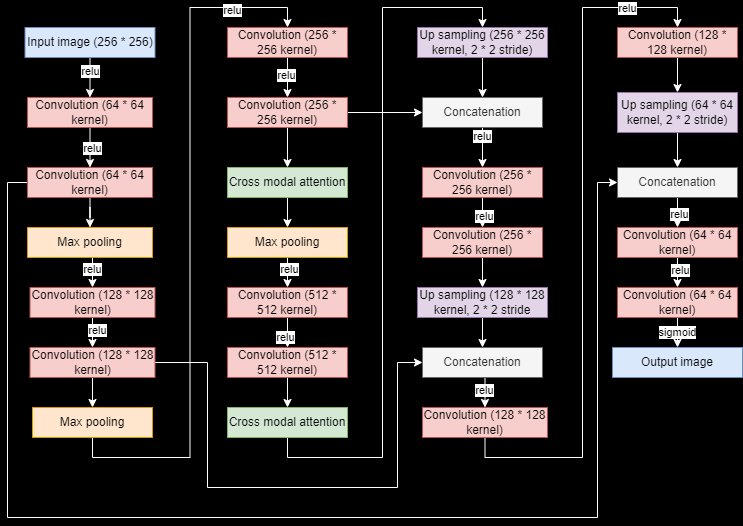

The diagram above was exported from draw.io. Its source (the exported page's mxGraphModel, read from the mxfile embedded in the PNG):
<mxGraphModel dx="993" dy="558" grid="1" gridSize="10" guides="1" tooltips="1" connect="1" arrows="1" fold="1" page="1" pageScale="1" pageWidth="850" pageHeight="1100" background="#000000" math="0" shadow="0">
  <root>
    <mxCell id="0" />
    <mxCell id="1" parent="0" />
    <mxCell id="--ICsTYKWHdKGQrxIbVZ-16" style="edgeStyle=orthogonalEdgeStyle;rounded=0;orthogonalLoop=1;jettySize=auto;html=1;exitX=0.5;exitY=1;exitDx=0;exitDy=0;entryX=0.5;entryY=0;entryDx=0;entryDy=0;strokeColor=#FFFFFF;" parent="1" source="--ICsTYKWHdKGQrxIbVZ-1" target="--ICsTYKWHdKGQrxIbVZ-2" edge="1">
      <mxGeometry relative="1" as="geometry" />
    </mxCell>
    <mxCell id="--ICsTYKWHdKGQrxIbVZ-20" value="relu" style="edgeLabel;html=1;align=center;verticalAlign=middle;resizable=0;points=[];" parent="--ICsTYKWHdKGQrxIbVZ-16" vertex="1" connectable="0">
      <mxGeometry x="-0.3167" relative="1" as="geometry">
        <mxPoint as="offset" />
      </mxGeometry>
    </mxCell>
    <mxCell id="--ICsTYKWHdKGQrxIbVZ-1" value="Input image (256 * 256)" style="rounded=0;whiteSpace=wrap;html=1;fillColor=#dae8fc;strokeColor=#6c8ebf;" parent="1" vertex="1">
      <mxGeometry x="37.5" y="30" width="130" height="30" as="geometry" />
    </mxCell>
    <mxCell id="--ICsTYKWHdKGQrxIbVZ-14" style="edgeStyle=orthogonalEdgeStyle;rounded=0;orthogonalLoop=1;jettySize=auto;html=1;exitX=0.5;exitY=1;exitDx=0;exitDy=0;entryX=0.5;entryY=0;entryDx=0;entryDy=0;strokeColor=#FFFFFF;" parent="1" source="--ICsTYKWHdKGQrxIbVZ-2" target="--ICsTYKWHdKGQrxIbVZ-3" edge="1">
      <mxGeometry relative="1" as="geometry" />
    </mxCell>
    <mxCell id="--ICsTYKWHdKGQrxIbVZ-21" value="relu" style="edgeLabel;html=1;align=center;verticalAlign=middle;resizable=0;points=[];" parent="--ICsTYKWHdKGQrxIbVZ-14" vertex="1" connectable="0">
      <mxGeometry x="-0.0167" y="2" relative="1" as="geometry">
        <mxPoint as="offset" />
      </mxGeometry>
    </mxCell>
    <mxCell id="--ICsTYKWHdKGQrxIbVZ-2" value="Convolution (64 * 64 kernel)" style="rounded=0;whiteSpace=wrap;html=1;fillColor=#f8cecc;strokeColor=#b85450;" parent="1" vertex="1">
      <mxGeometry x="40" y="100" width="125" height="30" as="geometry" />
    </mxCell>
    <mxCell id="--ICsTYKWHdKGQrxIbVZ-15" style="edgeStyle=orthogonalEdgeStyle;rounded=0;orthogonalLoop=1;jettySize=auto;html=1;exitX=0.5;exitY=1;exitDx=0;exitDy=0;strokeColor=#FFFFFF;" parent="1" source="--ICsTYKWHdKGQrxIbVZ-3" target="--ICsTYKWHdKGQrxIbVZ-4" edge="1">
      <mxGeometry relative="1" as="geometry" />
    </mxCell>
    <mxCell id="--ICsTYKWHdKGQrxIbVZ-58" style="edgeStyle=orthogonalEdgeStyle;rounded=0;orthogonalLoop=1;jettySize=auto;html=1;exitX=0;exitY=0.5;exitDx=0;exitDy=0;entryX=0;entryY=0.5;entryDx=0;entryDy=0;strokeColor=#FFFFFF;" parent="1" source="--ICsTYKWHdKGQrxIbVZ-3" target="--ICsTYKWHdKGQrxIbVZ-56" edge="1">
      <mxGeometry relative="1" as="geometry">
        <Array as="points">
          <mxPoint x="20" y="185" />
          <mxPoint x="20" y="520" />
          <mxPoint x="610" y="520" />
          <mxPoint x="610" y="185" />
        </Array>
      </mxGeometry>
    </mxCell>
    <mxCell id="--ICsTYKWHdKGQrxIbVZ-3" value="Convolution (64 * 64 kernel)" style="rounded=0;whiteSpace=wrap;html=1;fillColor=#f8cecc;strokeColor=#b85450;" parent="1" vertex="1">
      <mxGeometry x="40" y="170" width="125" height="30" as="geometry" />
    </mxCell>
    <mxCell id="--ICsTYKWHdKGQrxIbVZ-18" style="edgeStyle=orthogonalEdgeStyle;rounded=0;orthogonalLoop=1;jettySize=auto;html=1;exitX=0.5;exitY=1;exitDx=0;exitDy=0;entryX=0.5;entryY=0;entryDx=0;entryDy=0;strokeColor=#FFFFFF;" parent="1" source="--ICsTYKWHdKGQrxIbVZ-4" target="--ICsTYKWHdKGQrxIbVZ-5" edge="1">
      <mxGeometry relative="1" as="geometry" />
    </mxCell>
    <mxCell id="--ICsTYKWHdKGQrxIbVZ-23" value="relu" style="edgeLabel;html=1;align=center;verticalAlign=middle;resizable=0;points=[];" parent="--ICsTYKWHdKGQrxIbVZ-18" vertex="1" connectable="0">
      <mxGeometry x="-0.1897" y="-1" relative="1" as="geometry">
        <mxPoint as="offset" />
      </mxGeometry>
    </mxCell>
    <mxCell id="--ICsTYKWHdKGQrxIbVZ-4" value="Max pooling" style="rounded=0;whiteSpace=wrap;html=1;fillColor=#ffe6cc;strokeColor=#d79b00;" parent="1" vertex="1">
      <mxGeometry x="40" y="230" width="125" height="30" as="geometry" />
    </mxCell>
    <mxCell id="--ICsTYKWHdKGQrxIbVZ-19" style="edgeStyle=orthogonalEdgeStyle;rounded=0;orthogonalLoop=1;jettySize=auto;html=1;exitX=0.5;exitY=1;exitDx=0;exitDy=0;entryX=0.5;entryY=0;entryDx=0;entryDy=0;strokeColor=#FFFFFF;" parent="1" source="--ICsTYKWHdKGQrxIbVZ-5" target="--ICsTYKWHdKGQrxIbVZ-6" edge="1">
      <mxGeometry relative="1" as="geometry" />
    </mxCell>
    <mxCell id="--ICsTYKWHdKGQrxIbVZ-24" value="relu" style="edgeLabel;html=1;align=center;verticalAlign=middle;resizable=0;points=[];" parent="--ICsTYKWHdKGQrxIbVZ-19" vertex="1" connectable="0">
      <mxGeometry x="-0.1556" y="4" relative="1" as="geometry">
        <mxPoint as="offset" />
      </mxGeometry>
    </mxCell>
    <mxCell id="--ICsTYKWHdKGQrxIbVZ-5" value="Convolution (128 * 128 kernel)" style="rounded=0;whiteSpace=wrap;html=1;fillColor=#f8cecc;strokeColor=#b85450;" parent="1" vertex="1">
      <mxGeometry x="42.5" y="290" width="125" height="30" as="geometry" />
    </mxCell>
    <mxCell id="--ICsTYKWHdKGQrxIbVZ-22" style="edgeStyle=orthogonalEdgeStyle;rounded=0;orthogonalLoop=1;jettySize=auto;html=1;exitX=0.5;exitY=1;exitDx=0;exitDy=0;entryX=0.5;entryY=0;entryDx=0;entryDy=0;strokeColor=#FFFFFF;" parent="1" source="--ICsTYKWHdKGQrxIbVZ-6" target="--ICsTYKWHdKGQrxIbVZ-7" edge="1">
      <mxGeometry relative="1" as="geometry" />
    </mxCell>
    <mxCell id="--ICsTYKWHdKGQrxIbVZ-52" style="edgeStyle=orthogonalEdgeStyle;rounded=0;orthogonalLoop=1;jettySize=auto;html=1;exitX=1;exitY=0.5;exitDx=0;exitDy=0;entryX=0;entryY=0.5;entryDx=0;entryDy=0;strokeColor=#FFFFFF;" parent="1" source="--ICsTYKWHdKGQrxIbVZ-6" target="--ICsTYKWHdKGQrxIbVZ-39" edge="1">
      <mxGeometry relative="1" as="geometry">
        <Array as="points">
          <mxPoint x="220" y="365" />
          <mxPoint x="220" y="490" />
          <mxPoint x="410" y="490" />
          <mxPoint x="410" y="365" />
        </Array>
      </mxGeometry>
    </mxCell>
    <mxCell id="--ICsTYKWHdKGQrxIbVZ-6" value="Convolution (128 * 128 kernel)" style="rounded=0;whiteSpace=wrap;html=1;fillColor=#f8cecc;strokeColor=#b85450;" parent="1" vertex="1">
      <mxGeometry x="42.5" y="350" width="125" height="30" as="geometry" />
    </mxCell>
    <mxCell id="--ICsTYKWHdKGQrxIbVZ-25" style="edgeStyle=orthogonalEdgeStyle;rounded=0;orthogonalLoop=1;jettySize=auto;html=1;exitX=0.5;exitY=1;exitDx=0;exitDy=0;entryX=0.5;entryY=0;entryDx=0;entryDy=0;strokeColor=#FFFFFF;" parent="1" source="--ICsTYKWHdKGQrxIbVZ-7" target="--ICsTYKWHdKGQrxIbVZ-8" edge="1">
      <mxGeometry relative="1" as="geometry" />
    </mxCell>
    <mxCell id="X6eu4Dr7xyRtIW7lge2X-1" value="relu" style="edgeLabel;html=1;align=center;verticalAlign=middle;resizable=0;points=[];" vertex="1" connectable="0" parent="--ICsTYKWHdKGQrxIbVZ-25">
      <mxGeometry x="0.7796" y="-2" relative="1" as="geometry">
        <mxPoint x="-1" as="offset" />
      </mxGeometry>
    </mxCell>
    <mxCell id="--ICsTYKWHdKGQrxIbVZ-7" value="Max pooling" style="rounded=0;whiteSpace=wrap;html=1;fillColor=#ffe6cc;strokeColor=#d79b00;" parent="1" vertex="1">
      <mxGeometry x="45" y="410" width="120" height="30" as="geometry" />
    </mxCell>
    <mxCell id="--ICsTYKWHdKGQrxIbVZ-26" style="edgeStyle=orthogonalEdgeStyle;rounded=0;orthogonalLoop=1;jettySize=auto;html=1;exitX=0.5;exitY=1;exitDx=0;exitDy=0;entryX=0.5;entryY=0;entryDx=0;entryDy=0;strokeColor=#FFFFFF;" parent="1" source="--ICsTYKWHdKGQrxIbVZ-8" target="--ICsTYKWHdKGQrxIbVZ-9" edge="1">
      <mxGeometry relative="1" as="geometry" />
    </mxCell>
    <mxCell id="X6eu4Dr7xyRtIW7lge2X-2" value="relu" style="edgeLabel;html=1;align=center;verticalAlign=middle;resizable=0;points=[];" vertex="1" connectable="0" parent="--ICsTYKWHdKGQrxIbVZ-26">
      <mxGeometry x="-0.0875" y="-2" relative="1" as="geometry">
        <mxPoint y="-1" as="offset" />
      </mxGeometry>
    </mxCell>
    <mxCell id="--ICsTYKWHdKGQrxIbVZ-8" value="Convolution (256 * 256 kernel)" style="rounded=0;whiteSpace=wrap;html=1;fillColor=#f8cecc;strokeColor=#b85450;" parent="1" vertex="1">
      <mxGeometry x="240" y="30" width="120" height="30" as="geometry" />
    </mxCell>
    <mxCell id="--ICsTYKWHdKGQrxIbVZ-27" style="edgeStyle=orthogonalEdgeStyle;rounded=0;orthogonalLoop=1;jettySize=auto;html=1;exitX=0.5;exitY=1;exitDx=0;exitDy=0;entryX=0.5;entryY=0;entryDx=0;entryDy=0;strokeColor=#FFFFFF;" parent="1" source="--ICsTYKWHdKGQrxIbVZ-9" target="--ICsTYKWHdKGQrxIbVZ-10" edge="1">
      <mxGeometry relative="1" as="geometry" />
    </mxCell>
    <mxCell id="--ICsTYKWHdKGQrxIbVZ-49" style="edgeStyle=orthogonalEdgeStyle;rounded=0;orthogonalLoop=1;jettySize=auto;html=1;exitX=1;exitY=0.5;exitDx=0;exitDy=0;entryX=0;entryY=0.5;entryDx=0;entryDy=0;strokeColor=#FFFFFF;" parent="1" source="--ICsTYKWHdKGQrxIbVZ-9" target="--ICsTYKWHdKGQrxIbVZ-35" edge="1">
      <mxGeometry relative="1" as="geometry" />
    </mxCell>
    <mxCell id="--ICsTYKWHdKGQrxIbVZ-9" value="Convolution (256 * 256 kernel)" style="rounded=0;whiteSpace=wrap;html=1;fillColor=#f8cecc;strokeColor=#b85450;" parent="1" vertex="1">
      <mxGeometry x="240" y="100" width="120" height="30" as="geometry" />
    </mxCell>
    <mxCell id="--ICsTYKWHdKGQrxIbVZ-28" style="edgeStyle=orthogonalEdgeStyle;rounded=0;orthogonalLoop=1;jettySize=auto;html=1;exitX=0.5;exitY=1;exitDx=0;exitDy=0;entryX=0.5;entryY=0;entryDx=0;entryDy=0;strokeColor=#FFFFFF;" parent="1" source="--ICsTYKWHdKGQrxIbVZ-10" target="--ICsTYKWHdKGQrxIbVZ-11" edge="1">
      <mxGeometry relative="1" as="geometry" />
    </mxCell>
    <mxCell id="--ICsTYKWHdKGQrxIbVZ-10" value="Cross modal attention" style="rounded=0;whiteSpace=wrap;html=1;fillColor=#d5e8d4;strokeColor=#82b366;" parent="1" vertex="1">
      <mxGeometry x="240" y="170" width="120" height="30" as="geometry" />
    </mxCell>
    <mxCell id="--ICsTYKWHdKGQrxIbVZ-29" style="edgeStyle=orthogonalEdgeStyle;rounded=0;orthogonalLoop=1;jettySize=auto;html=1;exitX=0.5;exitY=1;exitDx=0;exitDy=0;entryX=0.5;entryY=0;entryDx=0;entryDy=0;strokeColor=#FFFFFF;" parent="1" source="--ICsTYKWHdKGQrxIbVZ-11" target="--ICsTYKWHdKGQrxIbVZ-12" edge="1">
      <mxGeometry relative="1" as="geometry" />
    </mxCell>
    <mxCell id="X6eu4Dr7xyRtIW7lge2X-3" value="relu" style="edgeLabel;html=1;align=center;verticalAlign=middle;resizable=0;points=[];" vertex="1" connectable="0" parent="--ICsTYKWHdKGQrxIbVZ-29">
      <mxGeometry x="-0.2" y="1" relative="1" as="geometry">
        <mxPoint y="-1" as="offset" />
      </mxGeometry>
    </mxCell>
    <mxCell id="--ICsTYKWHdKGQrxIbVZ-11" value="Max pooling" style="rounded=0;whiteSpace=wrap;html=1;fillColor=#ffe6cc;strokeColor=#d79b00;" parent="1" vertex="1">
      <mxGeometry x="240" y="230" width="120" height="30" as="geometry" />
    </mxCell>
    <mxCell id="--ICsTYKWHdKGQrxIbVZ-32" style="edgeStyle=orthogonalEdgeStyle;rounded=0;orthogonalLoop=1;jettySize=auto;html=1;exitX=0.5;exitY=1;exitDx=0;exitDy=0;entryX=0.5;entryY=0;entryDx=0;entryDy=0;strokeColor=#FFFFFF;" parent="1" source="--ICsTYKWHdKGQrxIbVZ-12" target="--ICsTYKWHdKGQrxIbVZ-30" edge="1">
      <mxGeometry relative="1" as="geometry" />
    </mxCell>
    <mxCell id="X6eu4Dr7xyRtIW7lge2X-4" value="relu" style="edgeLabel;html=1;align=center;verticalAlign=middle;resizable=0;points=[];" vertex="1" connectable="0" parent="--ICsTYKWHdKGQrxIbVZ-32">
      <mxGeometry x="0.3" y="-3" relative="1" as="geometry">
        <mxPoint y="-1" as="offset" />
      </mxGeometry>
    </mxCell>
    <mxCell id="--ICsTYKWHdKGQrxIbVZ-12" value="Convolution (512 * 512 kernel)" style="rounded=0;whiteSpace=wrap;html=1;fillColor=#f8cecc;strokeColor=#b85450;" parent="1" vertex="1">
      <mxGeometry x="240" y="290" width="120" height="30" as="geometry" />
    </mxCell>
    <mxCell id="--ICsTYKWHdKGQrxIbVZ-33" style="edgeStyle=orthogonalEdgeStyle;rounded=0;orthogonalLoop=1;jettySize=auto;html=1;exitX=0.5;exitY=1;exitDx=0;exitDy=0;entryX=0.5;entryY=0;entryDx=0;entryDy=0;strokeColor=#FFFFFF;" parent="1" source="--ICsTYKWHdKGQrxIbVZ-30" target="--ICsTYKWHdKGQrxIbVZ-31" edge="1">
      <mxGeometry relative="1" as="geometry" />
    </mxCell>
    <mxCell id="--ICsTYKWHdKGQrxIbVZ-30" value="Convolution (512 * 512 kernel)" style="rounded=0;whiteSpace=wrap;html=1;fillColor=#f8cecc;strokeColor=#b85450;" parent="1" vertex="1">
      <mxGeometry x="240" y="350" width="120" height="30" as="geometry" />
    </mxCell>
    <mxCell id="--ICsTYKWHdKGQrxIbVZ-41" style="edgeStyle=orthogonalEdgeStyle;rounded=0;orthogonalLoop=1;jettySize=auto;html=1;exitX=0.5;exitY=1;exitDx=0;exitDy=0;entryX=0.5;entryY=0;entryDx=0;entryDy=0;strokeColor=#FFFFFF;" parent="1" source="--ICsTYKWHdKGQrxIbVZ-31" target="--ICsTYKWHdKGQrxIbVZ-34" edge="1">
      <mxGeometry relative="1" as="geometry" />
    </mxCell>
    <mxCell id="--ICsTYKWHdKGQrxIbVZ-31" value="Cross modal attention" style="rounded=0;whiteSpace=wrap;html=1;fillColor=#d5e8d4;strokeColor=#82b366;" parent="1" vertex="1">
      <mxGeometry x="240" y="410" width="120" height="30" as="geometry" />
    </mxCell>
    <mxCell id="--ICsTYKWHdKGQrxIbVZ-42" style="edgeStyle=orthogonalEdgeStyle;rounded=0;orthogonalLoop=1;jettySize=auto;html=1;exitX=0.5;exitY=1;exitDx=0;exitDy=0;entryX=0.5;entryY=0;entryDx=0;entryDy=0;strokeColor=#FFFFFF;" parent="1" source="--ICsTYKWHdKGQrxIbVZ-34" target="--ICsTYKWHdKGQrxIbVZ-35" edge="1">
      <mxGeometry relative="1" as="geometry" />
    </mxCell>
    <mxCell id="--ICsTYKWHdKGQrxIbVZ-34" value="Up sampling (256 * 256 kernel, 2 * 2 stride)" style="rounded=0;whiteSpace=wrap;html=1;fillColor=#e1d5e7;strokeColor=#9673a6;" parent="1" vertex="1">
      <mxGeometry x="430" y="30" width="130" height="30" as="geometry" />
    </mxCell>
    <mxCell id="--ICsTYKWHdKGQrxIbVZ-43" style="edgeStyle=orthogonalEdgeStyle;rounded=0;orthogonalLoop=1;jettySize=auto;html=1;exitX=0.5;exitY=1;exitDx=0;exitDy=0;entryX=0.5;entryY=0;entryDx=0;entryDy=0;strokeColor=#FFFFFF;" parent="1" source="--ICsTYKWHdKGQrxIbVZ-35" target="--ICsTYKWHdKGQrxIbVZ-36" edge="1">
      <mxGeometry relative="1" as="geometry" />
    </mxCell>
    <mxCell id="X6eu4Dr7xyRtIW7lge2X-5" value="relu" style="edgeLabel;html=1;align=center;verticalAlign=middle;resizable=0;points=[];" vertex="1" connectable="0" parent="--ICsTYKWHdKGQrxIbVZ-43">
      <mxGeometry x="-0.5875" y="-1" relative="1" as="geometry">
        <mxPoint as="offset" />
      </mxGeometry>
    </mxCell>
    <mxCell id="--ICsTYKWHdKGQrxIbVZ-35" value="Concatenation" style="rounded=0;whiteSpace=wrap;html=1;fillColor=#f5f5f5;fontColor=#333333;strokeColor=#666666;" parent="1" vertex="1">
      <mxGeometry x="435" y="100" width="120" height="30" as="geometry" />
    </mxCell>
    <mxCell id="--ICsTYKWHdKGQrxIbVZ-44" style="edgeStyle=orthogonalEdgeStyle;rounded=0;orthogonalLoop=1;jettySize=auto;html=1;exitX=0.5;exitY=1;exitDx=0;exitDy=0;entryX=0.5;entryY=0;entryDx=0;entryDy=0;strokeColor=#FFFFFF;" parent="1" source="--ICsTYKWHdKGQrxIbVZ-36" target="--ICsTYKWHdKGQrxIbVZ-37" edge="1">
      <mxGeometry relative="1" as="geometry" />
    </mxCell>
    <mxCell id="X6eu4Dr7xyRtIW7lge2X-6" value="relu" style="edgeLabel;html=1;align=center;verticalAlign=middle;resizable=0;points=[];" vertex="1" connectable="0" parent="--ICsTYKWHdKGQrxIbVZ-44">
      <mxGeometry x="0.2167" y="1" relative="1" as="geometry">
        <mxPoint as="offset" />
      </mxGeometry>
    </mxCell>
    <mxCell id="--ICsTYKWHdKGQrxIbVZ-36" value="Convolution (256 * 256 kernel)" style="rounded=0;whiteSpace=wrap;html=1;fillColor=#f8cecc;strokeColor=#b85450;" parent="1" vertex="1">
      <mxGeometry x="435" y="170" width="120" height="30" as="geometry" />
    </mxCell>
    <mxCell id="--ICsTYKWHdKGQrxIbVZ-45" style="edgeStyle=orthogonalEdgeStyle;rounded=0;orthogonalLoop=1;jettySize=auto;html=1;exitX=0.5;exitY=1;exitDx=0;exitDy=0;entryX=0.5;entryY=0;entryDx=0;entryDy=0;strokeColor=#FFFFFF;" parent="1" source="--ICsTYKWHdKGQrxIbVZ-37" target="--ICsTYKWHdKGQrxIbVZ-38" edge="1">
      <mxGeometry relative="1" as="geometry" />
    </mxCell>
    <mxCell id="--ICsTYKWHdKGQrxIbVZ-37" value="Convolution (256 * 256 kernel)" style="rounded=0;whiteSpace=wrap;html=1;fillColor=#f8cecc;strokeColor=#b85450;" parent="1" vertex="1">
      <mxGeometry x="435" y="230" width="120" height="30" as="geometry" />
    </mxCell>
    <mxCell id="--ICsTYKWHdKGQrxIbVZ-50" style="edgeStyle=orthogonalEdgeStyle;rounded=0;orthogonalLoop=1;jettySize=auto;html=1;exitX=0.5;exitY=1;exitDx=0;exitDy=0;entryX=0.5;entryY=0;entryDx=0;entryDy=0;strokeColor=#FFFFFF;" parent="1" source="--ICsTYKWHdKGQrxIbVZ-38" target="--ICsTYKWHdKGQrxIbVZ-39" edge="1">
      <mxGeometry relative="1" as="geometry" />
    </mxCell>
    <mxCell id="--ICsTYKWHdKGQrxIbVZ-38" value="Up sampling (128 * 128 kernel, 2 * 2 stride" style="rounded=0;whiteSpace=wrap;html=1;fillColor=#e1d5e7;strokeColor=#9673a6;" parent="1" vertex="1">
      <mxGeometry x="430" y="290" width="130" height="30" as="geometry" />
    </mxCell>
    <mxCell id="--ICsTYKWHdKGQrxIbVZ-47" style="edgeStyle=orthogonalEdgeStyle;rounded=0;orthogonalLoop=1;jettySize=auto;html=1;exitX=0.5;exitY=1;exitDx=0;exitDy=0;entryX=0.5;entryY=0;entryDx=0;entryDy=0;strokeColor=#FFFFFF;" parent="1" source="--ICsTYKWHdKGQrxIbVZ-39" target="--ICsTYKWHdKGQrxIbVZ-40" edge="1">
      <mxGeometry relative="1" as="geometry" />
    </mxCell>
    <mxCell id="X6eu4Dr7xyRtIW7lge2X-7" value="relu" style="edgeLabel;html=1;align=center;verticalAlign=middle;resizable=0;points=[];" vertex="1" connectable="0" parent="--ICsTYKWHdKGQrxIbVZ-47">
      <mxGeometry x="-0.1077" y="-1" relative="1" as="geometry">
        <mxPoint as="offset" />
      </mxGeometry>
    </mxCell>
    <mxCell id="--ICsTYKWHdKGQrxIbVZ-39" value="Concatenation" style="rounded=0;whiteSpace=wrap;html=1;fillColor=#f5f5f5;fontColor=#333333;strokeColor=#666666;" parent="1" vertex="1">
      <mxGeometry x="435" y="350" width="120" height="30" as="geometry" />
    </mxCell>
    <mxCell id="--ICsTYKWHdKGQrxIbVZ-54" style="edgeStyle=orthogonalEdgeStyle;rounded=0;orthogonalLoop=1;jettySize=auto;html=1;exitX=0.5;exitY=1;exitDx=0;exitDy=0;entryX=0.5;entryY=0;entryDx=0;entryDy=0;strokeColor=#FFFFFF;" parent="1" source="--ICsTYKWHdKGQrxIbVZ-40" target="--ICsTYKWHdKGQrxIbVZ-53" edge="1">
      <mxGeometry relative="1" as="geometry" />
    </mxCell>
    <mxCell id="X6eu4Dr7xyRtIW7lge2X-8" value="relu" style="edgeLabel;html=1;align=center;verticalAlign=middle;resizable=0;points=[];" vertex="1" connectable="0" parent="--ICsTYKWHdKGQrxIbVZ-54">
      <mxGeometry x="0.7934" y="1" relative="1" as="geometry">
        <mxPoint x="-1" y="1" as="offset" />
      </mxGeometry>
    </mxCell>
    <mxCell id="--ICsTYKWHdKGQrxIbVZ-40" value="Convolution (128 * 128 kernel)" style="rounded=0;whiteSpace=wrap;html=1;fillColor=#f8cecc;strokeColor=#b85450;" parent="1" vertex="1">
      <mxGeometry x="435" y="410" width="125" height="30" as="geometry" />
    </mxCell>
    <mxCell id="--ICsTYKWHdKGQrxIbVZ-59" style="edgeStyle=orthogonalEdgeStyle;rounded=0;orthogonalLoop=1;jettySize=auto;html=1;exitX=0.5;exitY=1;exitDx=0;exitDy=0;entryX=0.5;entryY=0;entryDx=0;entryDy=0;strokeColor=#FFFFFF;" parent="1" source="--ICsTYKWHdKGQrxIbVZ-53" target="--ICsTYKWHdKGQrxIbVZ-55" edge="1">
      <mxGeometry relative="1" as="geometry" />
    </mxCell>
    <mxCell id="--ICsTYKWHdKGQrxIbVZ-53" value="Convolution (128 * 128 kernel)" style="rounded=0;whiteSpace=wrap;html=1;fillColor=#f8cecc;strokeColor=#b85450;" parent="1" vertex="1">
      <mxGeometry x="630" y="30" width="120" height="30" as="geometry" />
    </mxCell>
    <mxCell id="--ICsTYKWHdKGQrxIbVZ-60" style="edgeStyle=orthogonalEdgeStyle;rounded=0;orthogonalLoop=1;jettySize=auto;html=1;exitX=0.5;exitY=1;exitDx=0;exitDy=0;entryX=0.5;entryY=0;entryDx=0;entryDy=0;strokeColor=#FFFFFF;" parent="1" source="--ICsTYKWHdKGQrxIbVZ-55" target="--ICsTYKWHdKGQrxIbVZ-56" edge="1">
      <mxGeometry relative="1" as="geometry" />
    </mxCell>
    <mxCell id="--ICsTYKWHdKGQrxIbVZ-55" value="Up sampling (64 * 64 kernel, 2 * 2 stride)" style="rounded=0;whiteSpace=wrap;html=1;fillColor=#e1d5e7;strokeColor=#9673a6;" parent="1" vertex="1">
      <mxGeometry x="630" y="95" width="120" height="40" as="geometry" />
    </mxCell>
    <mxCell id="--ICsTYKWHdKGQrxIbVZ-63" style="edgeStyle=orthogonalEdgeStyle;rounded=0;orthogonalLoop=1;jettySize=auto;html=1;exitX=0.5;exitY=1;exitDx=0;exitDy=0;entryX=0.5;entryY=0;entryDx=0;entryDy=0;strokeColor=#FFFFFF;" parent="1" source="--ICsTYKWHdKGQrxIbVZ-56" target="--ICsTYKWHdKGQrxIbVZ-61" edge="1">
      <mxGeometry relative="1" as="geometry" />
    </mxCell>
    <mxCell id="X6eu4Dr7xyRtIW7lge2X-9" value="relu" style="edgeLabel;html=1;align=center;verticalAlign=middle;resizable=0;points=[];" vertex="1" connectable="0" parent="--ICsTYKWHdKGQrxIbVZ-63">
      <mxGeometry x="0.05" y="1" relative="1" as="geometry">
        <mxPoint as="offset" />
      </mxGeometry>
    </mxCell>
    <mxCell id="--ICsTYKWHdKGQrxIbVZ-56" value="Concatenation" style="rounded=0;whiteSpace=wrap;html=1;fillColor=#f5f5f5;fontColor=#333333;strokeColor=#666666;" parent="1" vertex="1">
      <mxGeometry x="630" y="170" width="120" height="30" as="geometry" />
    </mxCell>
    <mxCell id="--ICsTYKWHdKGQrxIbVZ-64" style="edgeStyle=orthogonalEdgeStyle;rounded=0;orthogonalLoop=1;jettySize=auto;html=1;exitX=0.5;exitY=1;exitDx=0;exitDy=0;entryX=0.5;entryY=0;entryDx=0;entryDy=0;strokeColor=#FFFFFF;" parent="1" source="--ICsTYKWHdKGQrxIbVZ-61" target="--ICsTYKWHdKGQrxIbVZ-62" edge="1">
      <mxGeometry relative="1" as="geometry" />
    </mxCell>
    <mxCell id="X6eu4Dr7xyRtIW7lge2X-10" value="relu" style="edgeLabel;html=1;align=center;verticalAlign=middle;resizable=0;points=[];" vertex="1" connectable="0" parent="--ICsTYKWHdKGQrxIbVZ-64">
      <mxGeometry x="-0.1167" y="2" relative="1" as="geometry">
        <mxPoint y="-1" as="offset" />
      </mxGeometry>
    </mxCell>
    <mxCell id="--ICsTYKWHdKGQrxIbVZ-61" value="Convolution (64 * 64 kernel)" style="rounded=0;whiteSpace=wrap;html=1;fillColor=#f8cecc;strokeColor=#b85450;" parent="1" vertex="1">
      <mxGeometry x="630" y="230" width="120" height="30" as="geometry" />
    </mxCell>
    <mxCell id="--ICsTYKWHdKGQrxIbVZ-66" style="edgeStyle=orthogonalEdgeStyle;rounded=0;orthogonalLoop=1;jettySize=auto;html=1;exitX=0.5;exitY=1;exitDx=0;exitDy=0;entryX=0.5;entryY=0;entryDx=0;entryDy=0;strokeColor=#FFFFFF;" parent="1" source="--ICsTYKWHdKGQrxIbVZ-62" target="--ICsTYKWHdKGQrxIbVZ-65" edge="1">
      <mxGeometry relative="1" as="geometry" />
    </mxCell>
    <mxCell id="X6eu4Dr7xyRtIW7lge2X-11" value="sigmoid" style="edgeLabel;html=1;align=center;verticalAlign=middle;resizable=0;points=[];" vertex="1" connectable="0" parent="--ICsTYKWHdKGQrxIbVZ-66">
      <mxGeometry x="-0.0333" y="-1" relative="1" as="geometry">
        <mxPoint y="-1" as="offset" />
      </mxGeometry>
    </mxCell>
    <mxCell id="--ICsTYKWHdKGQrxIbVZ-62" value="Convolution (64 * 64 kernel)" style="rounded=0;whiteSpace=wrap;html=1;fillColor=#f8cecc;strokeColor=#b85450;" parent="1" vertex="1">
      <mxGeometry x="630" y="290" width="120" height="30" as="geometry" />
    </mxCell>
    <mxCell id="--ICsTYKWHdKGQrxIbVZ-65" value="Output image" style="rounded=0;whiteSpace=wrap;html=1;fillColor=#dae8fc;strokeColor=#6c8ebf;" parent="1" vertex="1">
      <mxGeometry x="625" y="350" width="130" height="30" as="geometry" />
    </mxCell>
  </root>
</mxGraphModel>